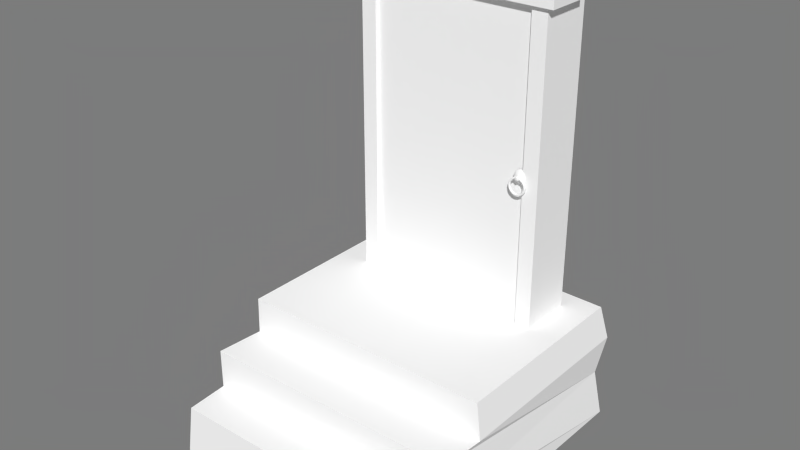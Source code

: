 # Source: door.blend  (saved by Blender 2.76.0; exported with 4.5.12 LTS)
import bpy
from mathutils import Matrix  # noqa: F401  (used for matrix-valued properties, if any)

bpy.ops.wm.read_factory_settings(use_empty=True)
scene = bpy.context.scene
scene.name = 'Medieval_House_2'

# ---- collections
col_collection_1 = bpy.data.collections.new('Collection 1'); scene.collection.children.link(col_collection_1)

# ---- materials (node trees are filled in below, after node groups)
mat_doortype1_2__doortype1_2_jpg = bpy.data.materials.new('DoorType1_2__DoorType1_2_jpg')
mat_doortype1_2__doortype1_2_jpg.alpha_threshold = 0.0
mat_doortype1_2__doortype1_2_jpg.use_transparent_shadow = False
mat_doortype1_2__doortype1_2_jpg.diffuse_color = (0.96, 0.96, 0.96, 1.0)
mat_doortype1_2__doortype1_2_jpg.specular_color = (0.4, 0.4, 0.4)
mat_doortype1_2__doortype1_2_jpg.roughness = 0.5
mat_logedgeweathered__treelogedgeweathered_jpg = bpy.data.materials.new('LogEdgeWeathered__TreeLogEdgeWeathered_jpg')
mat_logedgeweathered__treelogedgeweathered_jpg.alpha_threshold = 0.0
mat_logedgeweathered__treelogedgeweathered_jpg.use_transparent_shadow = False
mat_logedgeweathered__treelogedgeweathered_jpg.diffuse_color = (0.96, 0.96, 0.96, 1.0)
mat_logedgeweathered__treelogedgeweathered_jpg.specular_color = (0.5569, 0.5569, 0.5569)
mat_logedgeweathered__treelogedgeweathered_jpg.roughness = 0.5
mat_wood__wood_jpg = bpy.data.materials.new('Wood__Wood_jpg')
mat_wood__wood_jpg.alpha_threshold = 0.0
mat_wood__wood_jpg.use_transparent_shadow = False
mat_wood__wood_jpg.diffuse_color = (0.96, 0.96, 0.96, 1.0)
mat_wood__wood_jpg.specular_color = (0.4, 0.4, 0.4)
mat_wood__wood_jpg.roughness = 0.5
mat_rustedmetal__rusted_metal_jpg = bpy.data.materials.new('RustedMetal__Rusted_Metal_jpg')
mat_rustedmetal__rusted_metal_jpg.alpha_threshold = 0.0
mat_rustedmetal__rusted_metal_jpg.use_transparent_shadow = False
mat_rustedmetal__rusted_metal_jpg.diffuse_color = (0.96, 0.96, 0.96, 1.0)
mat_rustedmetal__rusted_metal_jpg.roughness = 0.5
mat_greystone2__greystone2_jpg = bpy.data.materials.new('GreyStone2__GreyStone2_jpg')
mat_greystone2__greystone2_jpg.alpha_threshold = 0.0
mat_greystone2__greystone2_jpg.use_transparent_shadow = False
mat_greystone2__greystone2_jpg.diffuse_color = (0.96, 0.96, 0.96, 1.0)
mat_greystone2__greystone2_jpg.specular_color = (0.3412, 0.3412, 0.3412)
mat_greystone2__greystone2_jpg.roughness = 0.5

# ---- material node trees

# ---- world
world_world = bpy.data.worlds.new('World'); scene.world = world_world
world_world.color = (0.2, 0.2, 0.2)
world_world.use_sun_shadow = False
world_world.sun_shadow_jitter_overblur = 0.0
world_world.cycles.sampling_method = 'MANUAL'
world_world.cycles.sample_map_resolution = 256

# ---- meshes
me_doorfront = bpy.data.meshes.new('DoorFront')
me_doorfront.from_pydata([(-0.5689, -1.0, -1.073), (0.5689, 1.068, -1.073), (0.5689, -1.0, -1.073), (-0.5689, 1.068, -1.073)], [], [(3, 1, 2, 0)])
_uv = me_doorfront.uv_layers.new(name='default')
_uv.uv.foreach_set('vector', [7.4e-05, 7.4e-05, 0.5501, 7.4e-05, 0.5501, 0.9999, 7.5e-05, 0.9999])
me_doorfront.materials.append(mat_doortype1_2__doortype1_2_jpg)
me_doorfront.use_remesh_preserve_volume = False
me_doorfront.use_remesh_preserve_attributes = False
me_doorfront.use_mirror_vertex_groups = False
me_doorfront.update()
me_doorfrontframe = bpy.data.meshes.new('DoorFrontFrame')
me_doorfrontframe.from_pydata([(-0.7303, -1.001, -1.131), (0.7269, -1.001, -1.131), (-0.7303, -1.174, -1.131), (0.7269, -1.174, -1.131), (-0.7303, -1.001, -0.8392), (0.7269, -1.001, -0.8392), (-0.7303, -1.174, -0.8392), (0.7269, -1.174, -0.8392), (0.6757, 1.068, -0.7248), (0.6757, -1.0, -0.7248), (0.5689, 1.068, -1.1), (0.5689, -1.0, -1.1), (0.6757, 1.068, -1.1), (0.6757, -1.0, -1.1), (-0.5689, -1.0, -1.0), (-0.6757, 1.068, -0.7248), (-0.6757, -1.0, -0.7248), (-0.5689, 1.068, -1.1), (-0.5689, -1.0, -1.1), (-0.6757, 1.068, -1.1), (-0.6757, -1.0, -1.1), (0.5689, 1.068, -1.0), (0.5689, -1.0, -1.0), (-0.5689, 1.068, -1.0)], [], [(5, 4, 6, 7), (4, 5, 1, 0), (1, 5, 7, 3), (2, 6, 4, 0), (7, 6, 2, 3), (3, 2, 0, 1), (11, 10, 12, 13), (8, 9, 13, 12), (18, 20, 19, 17), (15, 19, 20, 16), (22, 21, 10, 11), (14, 18, 17, 23)])
me_doorfrontframe.polygons.foreach_set('material_index', [1, 1, 0, 0, 1, 1, 1, 1, 1, 1, 1, 1])
_uv = me_doorfrontframe.uv_layers.new(name='default')
_uv.uv.foreach_set('vector', [0.3964, 0.205, 0.3964, 0.5795, 0.3541, 0.5795, 0.3541, 0.205, 0.3964, 0.5795, 0.3964, 0.205, 0.4677, 0.205, 0.4677, 0.5795, 0.3726, 9.7e-05, 0.9999, 9.8e-05, 0.9999, 0.3724, 0.3726, 0.3724, 0.006782, 0.6141, 0.8399, 0.5589, 0.8727, 0.8371, 0.03956, 0.8923, 0.3119, 0.2782, 0.3119, 0.6526, 0.2406, 0.6526, 0.2406, 0.2782, 0.2406, 0.2782, 0.2406, 0.6526, 0.1983, 0.6526, 0.1983, 0.2782, 0.8086, 0.6769, 0.8088, 0.000133, 0.8438, 0.000145, 0.8435, 0.677, 0.9666, 0.000188, 0.9664, 0.677, 0.8435, 0.677, 0.8438, 0.000145, 0.7427, 0.9999, 0.7078, 0.9999, 0.7078, 0.3231, 0.7427, 0.3231, 0.5849, 0.3231, 0.7078, 0.3231, 0.7078, 0.9999, 0.5849, 0.9999, 0.7758, 0.6769, 0.776, 0.000122, 0.8088, 0.000133, 0.8086, 0.6769, 0.7755, 0.9999, 0.7427, 0.9999, 0.7427, 0.3231, 0.7755, 0.3231])
me_doorfrontframe.materials.append(mat_logedgeweathered__treelogedgeweathered_jpg)
me_doorfrontframe.materials.append(mat_wood__wood_jpg)
me_doorfrontframe.use_remesh_preserve_volume = False
me_doorfrontframe.use_remesh_preserve_attributes = False
me_doorfrontframe.use_mirror_vertex_groups = False
me_doorfrontframe.update()
me_doorfronthandle = bpy.data.meshes.new('DoorFrontHandle')
me_doorfronthandle.from_pydata([(0.4019, 0.3005, -1.028), (0.4253, 0.2959, -1.028), (0.4452, 0.2826, -1.028), (0.4584, 0.2628, -1.028), (0.4631, 0.2394, -1.028), (0.4584, 0.216, -1.028), (0.4452, 0.1961, -1.028), (0.4253, 0.1829, -1.028), (0.4019, 0.1782, -1.028), (0.3785, 0.1829, -1.028), (0.3587, 0.1961, -1.028), (0.3454, 0.216, -1.028), (0.3408, 0.2394, -1.028), (0.3454, 0.2628, -1.028), (0.3587, 0.2826, -1.028), (0.3785, 0.2959, -1.028), (0.4019, 0.288, -1.028), (0.4205, 0.2843, -1.028), (0.4363, 0.2737, -1.028), (0.4468, 0.258, -1.028), (0.4505, 0.2394, -1.028), (0.4468, 0.2208, -1.028), (0.4363, 0.205, -1.028), (0.4205, 0.1945, -1.028), (0.4019, 0.1908, -1.028), (0.3833, 0.1945, -1.028), (0.3676, 0.205, -1.028), (0.357, 0.2208, -1.028), (0.3533, 0.2394, -1.028), (0.357, 0.258, -1.028), (0.3676, 0.2737, -1.028), (0.3833, 0.2843, -1.028), (0.4019, 0.3005, -1.038), (0.4253, 0.2959, -1.038), (0.4452, 0.2826, -1.038), (0.4584, 0.2628, -1.038), (0.4631, 0.2394, -1.038), (0.4584, 0.216, -1.038), (0.4452, 0.1961, -1.038), (0.4253, 0.1829, -1.038), (0.4019, 0.1782, -1.038), (0.3785, 0.1829, -1.038), (0.3587, 0.1961, -1.038), (0.3454, 0.216, -1.038), (0.3408, 0.2394, -1.038), (0.3454, 0.2628, -1.038), (0.3587, 0.2826, -1.038), (0.3785, 0.2959, -1.038), (0.4019, 0.288, -1.038), (0.4205, 0.2843, -1.038), (0.4363, 0.2737, -1.038), (0.4468, 0.258, -1.038), (0.4505, 0.2394, -1.038), (0.4468, 0.2208, -1.038), (0.4363, 0.205, -1.038), (0.4205, 0.1945, -1.038), (0.4019, 0.1908, -1.038), (0.3833, 0.1945, -1.038), (0.3676, 0.205, -1.038), (0.357, 0.2208, -1.038), (0.3533, 0.2394, -1.038), (0.357, 0.258, -1.038), (0.3676, 0.2737, -1.038), (0.3833, 0.2843, -1.038), (0.4019, 0.2964, -1.042), (0.4238, 0.2921, -1.042), (0.4423, 0.2797, -1.042), (0.4546, 0.2612, -1.042), (0.459, 0.2394, -1.042), (0.4546, 0.2175, -1.042), (0.4423, 0.199, -1.042), (0.4238, 0.1867, -1.042), (0.4019, 0.1823, -1.042), (0.3801, 0.1867, -1.042), (0.3616, 0.199, -1.042), (0.3492, 0.2175, -1.042), (0.3449, 0.2394, -1.042), (0.3492, 0.2612, -1.042), (0.3616, 0.2797, -1.042), (0.3801, 0.2921, -1.042), (0.4019, 0.2916, -1.042), (0.4219, 0.2876, -1.042), (0.4388, 0.2763, -1.042), (0.4502, 0.2593, -1.042), (0.4541, 0.2394, -1.042), (0.4502, 0.2194, -1.042), (0.4388, 0.2025, -1.042), (0.4219, 0.1911, -1.042), (0.4019, 0.1872, -1.042), (0.3819, 0.1911, -1.042), (0.365, 0.2025, -1.042), (0.3537, 0.2194, -1.042), (0.3497, 0.2394, -1.042), (0.3537, 0.2593, -1.042), (0.365, 0.2763, -1.042), (0.3819, 0.2876, -1.042), (0.4034, 0.1408, -0.9938), (0.386, 0.1443, -0.9938), (0.3711, 0.1542, -0.9938), (0.3612, 0.169, -0.9938), (0.3577, 0.1865, -0.9938), (0.3612, 0.204, -0.9938), (0.3711, 0.2188, -0.9938), (0.386, 0.2287, -0.9938), (0.4034, 0.2322, -0.9938), (0.4209, 0.2287, -0.9938), (0.4357, 0.2188, -0.9938), (0.4457, 0.204, -0.9938), (0.4491, 0.1865, -0.9938), (0.4457, 0.169, -0.9938), (0.4357, 0.1542, -0.9938), (0.4209, 0.1443, -0.9938), (0.4034, 0.1408, -1.009), (0.386, 0.1443, -1.009), (0.3711, 0.1542, -1.009), (0.3612, 0.169, -1.009), (0.3577, 0.1865, -1.009), (0.3612, 0.204, -1.009), (0.3711, 0.2188, -1.009), (0.386, 0.2287, -1.009), (0.4034, 0.2322, -1.009), (0.4209, 0.2287, -1.009), (0.4357, 0.2188, -1.009), (0.4457, 0.204, -1.009), (0.4491, 0.1865, -1.009), (0.4457, 0.169, -1.009), (0.4357, 0.1542, -1.009), (0.4209, 0.1443, -1.009), (0.4034, 0.1572, -1.02), (0.3922, 0.1595, -1.02), (0.3828, 0.1658, -1.02), (0.3764, 0.1753, -1.02), (0.3742, 0.1865, -1.02), (0.3764, 0.1977, -1.02), (0.3828, 0.2072, -1.02), (0.3922, 0.2135, -1.02), (0.4034, 0.2157, -1.02), (0.4146, 0.2135, -1.02), (0.4241, 0.2072, -1.02), (0.4305, 0.1977, -1.02), (0.4327, 0.1865, -1.02), (0.4305, 0.1753, -1.02), (0.4241, 0.1658, -1.02), (0.4146, 0.1595, -1.02), (0.4034, 0.1711, -1.026), (0.3975, 0.1722, -1.026), (0.3925, 0.1756, -1.026), (0.3892, 0.1806, -1.026), (0.388, 0.1865, -1.026), (0.3892, 0.1924, -1.026), (0.3925, 0.1974, -1.026), (0.3975, 0.2007, -1.026), (0.4034, 0.2019, -1.026), (0.4093, 0.2007, -1.026), (0.4143, 0.1974, -1.026), (0.4177, 0.1924, -1.026), (0.4189, 0.1865, -1.026), (0.4177, 0.1806, -1.026), (0.4143, 0.1756, -1.026), (0.4093, 0.1722, -1.026), (0.4034, 0.1711, -1.042), (0.3975, 0.1722, -1.042), (0.3925, 0.1756, -1.042), (0.3892, 0.1806, -1.042), (0.388, 0.1865, -1.042), (0.3892, 0.1924, -1.042), (0.3925, 0.1974, -1.042), (0.3975, 0.2007, -1.042), (0.4034, 0.2019, -1.042), (0.4093, 0.2007, -1.042), (0.4143, 0.1974, -1.042), (0.4177, 0.1924, -1.042), (0.4189, 0.1865, -1.042), (0.4177, 0.1806, -1.042), (0.4143, 0.1756, -1.042), (0.4093, 0.1722, -1.042), (0.4034, 0.1793, -1.047), (0.4007, 0.1798, -1.047), (0.3983, 0.1814, -1.047), (0.3968, 0.1837, -1.047), (0.3962, 0.1865, -1.047), (0.3968, 0.1892, -1.047), (0.3983, 0.1916, -1.047), (0.4007, 0.1931, -1.047), (0.4034, 0.1937, -1.047), (0.4062, 0.1931, -1.047), (0.4085, 0.1916, -1.047), (0.4101, 0.1892, -1.047), (0.4107, 0.1865, -1.047), (0.4101, 0.1837, -1.047), (0.4085, 0.1814, -1.047), (0.4062, 0.1798, -1.047)], [], [(1, 17, 18, 2), (12, 28, 29, 13), (10, 26, 27, 11), (8, 24, 25, 9), (6, 22, 23, 7), (4, 20, 21, 5), (15, 31, 16, 0), (2, 18, 19, 3), (13, 29, 30, 14), (0, 16, 17, 1), (11, 27, 28, 12), (9, 25, 26, 10), (7, 23, 24, 8), (5, 21, 22, 6), (3, 19, 20, 4), (14, 30, 31, 15), (48, 63, 95, 80), (43, 44, 76, 75), (32, 33, 65, 64), (55, 54, 86, 87), (45, 46, 78, 77), (34, 35, 67, 66), (57, 56, 88, 89), (47, 32, 64, 79), (36, 37, 69, 68), (59, 58, 90, 91), (38, 39, 71, 70), (50, 49, 81, 82), (61, 60, 92, 93), (40, 41, 73, 72), (52, 51, 83, 84), (63, 62, 94, 95), (24, 23, 55, 56), (1, 2, 34, 33), (12, 13, 45, 44), (22, 21, 53, 54), (10, 11, 43, 42), (31, 30, 62, 63), (20, 19, 51, 52), (8, 9, 41, 40), (29, 28, 60, 61), (18, 17, 49, 50), (6, 7, 39, 38), (27, 26, 58, 59), (4, 5, 37, 36), (15, 0, 32, 47), (25, 24, 56, 57), (2, 3, 35, 34), (13, 14, 46, 45), (23, 22, 54, 55), (0, 1, 33, 32), (11, 12, 44, 43), (16, 31, 63, 48), (21, 20, 52, 53), (9, 10, 42, 41), (30, 29, 61, 62), (19, 18, 50, 51), (7, 8, 40, 39), (28, 27, 59, 60), (17, 16, 48, 49), (5, 6, 38, 37), (26, 25, 57, 58), (3, 4, 36, 35), (14, 15, 47, 46), (65, 66, 82, 81), (76, 77, 93, 92), (74, 75, 91, 90), (72, 73, 89, 88), (70, 71, 87, 86), (68, 69, 85, 84), (79, 64, 80, 95), (66, 67, 83, 82), (77, 78, 94, 93), (64, 65, 81, 80), (75, 76, 92, 91), (73, 74, 90, 89), (71, 72, 88, 87), (69, 70, 86, 85), (67, 68, 84, 83), (78, 79, 95, 94), (53, 52, 84, 85), (41, 42, 74, 73), (62, 61, 93, 94), (51, 50, 82, 83), (39, 40, 72, 71), (60, 59, 91, 92), (49, 48, 80, 81), (37, 38, 70, 69), (58, 57, 89, 90), (35, 36, 68, 67), (46, 47, 79, 78), (56, 55, 87, 88), (33, 34, 66, 65), (44, 45, 77, 76), (54, 53, 85, 86), (42, 43, 75, 74), (101, 117, 116, 100), (96, 112, 127, 111), (99, 115, 114, 98), (110, 126, 125, 109), (97, 113, 112, 96), (108, 124, 123, 107), (106, 122, 121, 105), (104, 120, 119, 103), (102, 118, 117, 101), (100, 116, 115, 99), (111, 127, 126, 110), (98, 114, 113, 97), (109, 125, 124, 108), (107, 123, 122, 106), (105, 121, 120, 104), (103, 119, 118, 102), (123, 139, 138, 122), (121, 137, 136, 120), (119, 135, 134, 118), (117, 133, 132, 116), (112, 128, 143, 127), (115, 131, 130, 114), (126, 142, 141, 125), (113, 129, 128, 112), (124, 140, 139, 123), (122, 138, 137, 121), (120, 136, 135, 119), (118, 134, 133, 117), (116, 132, 131, 115), (127, 143, 142, 126), (114, 130, 129, 113), (125, 141, 140, 124), (129, 145, 144, 128), (140, 156, 155, 139), (138, 154, 153, 137), (136, 152, 151, 135), (134, 150, 149, 133), (132, 148, 147, 131), (143, 159, 158, 142), (130, 146, 145, 129), (141, 157, 156, 140), (139, 155, 154, 138), (137, 153, 152, 136), (135, 151, 150, 134), (133, 149, 148, 132), (128, 144, 159, 143), (131, 147, 146, 130), (142, 158, 157, 141), (146, 162, 161, 145), (157, 173, 172, 156), (155, 171, 170, 154), (153, 169, 168, 152), (151, 167, 166, 150), (149, 165, 164, 148), (144, 160, 175, 159), (147, 163, 162, 146), (158, 174, 173, 157), (145, 161, 160, 144), (156, 172, 171, 155), (154, 170, 169, 153), (152, 168, 167, 151), (150, 166, 165, 149), (148, 164, 163, 147), (159, 175, 174, 158), (163, 179, 178, 162), (174, 190, 189, 173), (161, 177, 176, 160), (172, 188, 187, 171), (170, 186, 185, 169), (168, 184, 183, 167), (166, 182, 181, 165), (164, 180, 179, 163), (175, 191, 190, 174), (162, 178, 177, 161), (173, 189, 188, 172), (171, 187, 186, 170), (169, 185, 184, 168), (167, 183, 182, 166), (165, 181, 180, 164), (160, 176, 191, 175), (177, 178, 179, 180, 181, 182, 183, 184, 185, 186, 187, 188, 189, 190, 191, 176)])
_uv = me_doorfronthandle.uv_layers.new(name='default')
_uv.uv.foreach_set('vector', [0.6446, 0.5466, 0.6238, 0.5283, 0.6638, 0.494, 0.695, 0.5034, 0.3638, 0.511, 0.4005, 0.5, 0.4222, 0.533, 0.3911, 0.5525, 0.3911, 0.4112, 0.4222, 0.4207, 0.4005, 0.4606, 0.3638, 0.4614, 0.5074, 0.3384, 0.5147, 0.3628, 0.4623, 0.3863, 0.4415, 0.368, 0.6446, 0.3352, 0.6237, 0.3602, 0.5714, 0.3536, 0.5787, 0.3269, 0.7223, 0.4036, 0.6855, 0.4146, 0.6638, 0.3816, 0.695, 0.3621, 0.5074, 0.5878, 0.5147, 0.561, 0.5714, 0.5519, 0.5787, 0.5762, 0.695, 0.5034, 0.6638, 0.494, 0.6855, 0.454, 0.7223, 0.4532, 0.3911, 0.5525, 0.4222, 0.533, 0.4623, 0.5544, 0.4415, 0.5794, 0.5787, 0.5762, 0.5714, 0.5519, 0.6238, 0.5283, 0.6446, 0.5466, 0.3638, 0.4614, 0.4005, 0.4606, 0.4005, 0.5, 0.3638, 0.511, 0.4415, 0.368, 0.4623, 0.3863, 0.4222, 0.4207, 0.3911, 0.4112, 0.5787, 0.3269, 0.5714, 0.3536, 0.5147, 0.3628, 0.5074, 0.3384, 0.695, 0.3621, 0.6638, 0.3816, 0.6237, 0.3602, 0.6446, 0.3352, 0.7223, 0.4532, 0.6855, 0.454, 0.6855, 0.4146, 0.7223, 0.4036, 0.4415, 0.5794, 0.4623, 0.5544, 0.5147, 0.561, 0.5074, 0.5878, 0.6213, 0.06203, 0.5653, 0.07639, 0.5596, 0.06617, 0.6193, 0.05102, 0.3954, 0.1626, 0.4138, 0.1257, 0.4252, 0.134, 0.4066, 0.1697, 0.6153, 0.02936, 0.685, 0.02023, 0.6833, 0.03324, 0.6176, 0.04163, 0.9177, 0.2167, 0.89, 0.1606, 0.9, 0.15, 0.9291, 0.2092, 0.444, 0.09575, 0.4885, 0.06898, 0.4977, 0.07916, 0.4547, 0.1048, 0.7497, 0.01979, 0.8042, 0.02845, 0.797, 0.04187, 0.7447, 0.03317, 0.4103, 0.2721, 0.4124, 0.3213, 0.403, 0.3226, 0.4004, 0.2699, 0.5475, 0.0461, 0.6153, 0.02936, 0.6176, 0.04163, 0.5537, 0.05748, 0.848, 0.04647, 0.8849, 0.07844, 0.8754, 0.09145, 0.8395, 0.06017, 0.427, 0.1845, 0.415, 0.2253, 0.4049, 0.2203, 0.4166, 0.1774, 0.9194, 0.1273, 0.9511, 0.1934, 0.9386, 0.2015, 0.9084, 0.1387, 0.7338, 0.05635, 0.6793, 0.05525, 0.6809, 0.04358, 0.7387, 0.04431, 0.4757, 0.1213, 0.4471, 0.1505, 0.4362, 0.1422, 0.4654, 0.1126, 0.384, 0.3257, 0.3808, 0.2649, 0.3917, 0.2672, 0.3949, 0.3242, 0.8225, 0.08667, 0.7818, 0.06652, 0.7891, 0.05396, 0.8311, 0.07345, 0.5653, 0.07639, 0.5154, 0.09632, 0.5069, 0.08712, 0.5596, 0.06617, 0.9177, 0.2877, 0.8963, 0.2255, 0.9177, 0.2167, 0.9393, 0.2803, 0.6839, 0.000128, 0.7512, 0.000128, 0.7497, 0.01979, 0.685, 0.02023, 0.3988, 0.1154, 0.4319, 0.08099, 0.444, 0.09575, 0.4138, 0.1257, 0.8705, 0.1722, 0.8416, 0.132, 0.8583, 0.1169, 0.89, 0.1606, 0.3673, 0.2069, 0.3786, 0.1568, 0.3954, 0.1626, 0.3845, 0.2093, 0.5713, 0.09444, 0.5246, 0.1141, 0.5154, 0.09632, 0.5653, 0.07639, 0.8101, 0.1046, 0.7745, 0.08607, 0.7818, 0.06652, 0.8225, 0.08667, 0.367, 0.3266, 0.3638, 0.2648, 0.3808, 0.2649, 0.384, 0.3257, 0.4878, 0.1368, 0.4619, 0.1624, 0.4471, 0.1505, 0.4757, 0.1213, 0.7312, 0.07611, 0.6801, 0.0748, 0.6793, 0.05525, 0.7338, 0.05635, 0.9388, 0.1155, 0.9725, 0.1845, 0.9511, 0.1934, 0.9194, 0.1273, 0.4434, 0.1921, 0.4319, 0.2289, 0.415, 0.2253, 0.427, 0.1845, 0.8585, 0.02836, 0.9008, 0.06331, 0.8849, 0.07844, 0.848, 0.04647, 0.5413, 0.02716, 0.6115, 0.009347, 0.6153, 0.02936, 0.5475, 0.0461, 0.4271, 0.2728, 0.4286, 0.3207, 0.4124, 0.3213, 0.4103, 0.2721, 0.7512, 0.000128, 0.8094, 0.00878, 0.8042, 0.02845, 0.7497, 0.01979, 0.4319, 0.08099, 0.4796, 0.05143, 0.4885, 0.06898, 0.444, 0.09575, 0.8963, 0.2255, 0.8705, 0.1722, 0.89, 0.1606, 0.9177, 0.2167, 0.6115, 0.009347, 0.6839, 0.000128, 0.685, 0.02023, 0.6153, 0.02936, 0.3786, 0.1568, 0.3988, 0.1154, 0.4138, 0.1257, 0.3954, 0.1626, 0.6248, 0.08119, 0.5713, 0.09444, 0.5653, 0.07639, 0.6213, 0.06203, 0.8416, 0.132, 0.8101, 0.1046, 0.8225, 0.08667, 0.8583, 0.1169, 0.3638, 0.2648, 0.3673, 0.2069, 0.3845, 0.2093, 0.3808, 0.2649, 0.5246, 0.1141, 0.4878, 0.1368, 0.4757, 0.1213, 0.5154, 0.09632, 0.7745, 0.08607, 0.7312, 0.07611, 0.7338, 0.05635, 0.7818, 0.06652, 0.9725, 0.1845, 0.9999, 0.2642, 0.9773, 0.2718, 0.9511, 0.1934, 0.4619, 0.1624, 0.4434, 0.1921, 0.427, 0.1845, 0.4471, 0.1505, 0.6801, 0.0748, 0.6248, 0.08119, 0.6213, 0.06203, 0.6793, 0.05525, 0.9008, 0.06331, 0.9388, 0.1155, 0.9194, 0.1273, 0.8849, 0.07844, 0.4319, 0.2289, 0.4271, 0.2728, 0.4103, 0.2721, 0.415, 0.2253, 0.8094, 0.00878, 0.8585, 0.02836, 0.848, 0.04647, 0.8042, 0.02845, 0.4796, 0.05143, 0.5413, 0.02716, 0.5475, 0.0461, 0.4885, 0.06898, 0.6833, 0.03324, 0.7447, 0.03317, 0.7387, 0.04431, 0.6809, 0.04358, 0.4252, 0.134, 0.4547, 0.1048, 0.4654, 0.1126, 0.4362, 0.1422, 0.3957, 0.2145, 0.4066, 0.1697, 0.4166, 0.1774, 0.4049, 0.2203, 0.3949, 0.3242, 0.3917, 0.2672, 0.4004, 0.2699, 0.403, 0.3226, 0.9084, 0.1387, 0.9386, 0.2015, 0.9291, 0.2092, 0.9, 0.15, 0.8395, 0.06017, 0.8754, 0.09145, 0.8673, 0.1044, 0.8311, 0.07345, 0.5537, 0.05748, 0.6176, 0.04163, 0.6193, 0.05102, 0.5596, 0.06617, 0.7447, 0.03317, 0.797, 0.04187, 0.7891, 0.05396, 0.7387, 0.04431, 0.4547, 0.1048, 0.4977, 0.07916, 0.5069, 0.08712, 0.4654, 0.1126, 0.6176, 0.04163, 0.6833, 0.03324, 0.6809, 0.04358, 0.6193, 0.05102, 0.4066, 0.1697, 0.4252, 0.134, 0.4362, 0.1422, 0.4166, 0.1774, 0.3917, 0.2672, 0.3957, 0.2145, 0.4049, 0.2203, 0.4004, 0.2699, 0.9386, 0.2015, 0.9629, 0.2752, 0.9518, 0.2772, 0.9291, 0.2092, 0.8754, 0.09145, 0.9084, 0.1387, 0.9, 0.15, 0.8673, 0.1044, 0.797, 0.04187, 0.8395, 0.06017, 0.8311, 0.07345, 0.7891, 0.05396, 0.4977, 0.07916, 0.5537, 0.05748, 0.5596, 0.06617, 0.5069, 0.08712, 0.8583, 0.1169, 0.8225, 0.08667, 0.8311, 0.07345, 0.8673, 0.1044, 0.3808, 0.2649, 0.3845, 0.2093, 0.3957, 0.2145, 0.3917, 0.2672, 0.5154, 0.09632, 0.4757, 0.1213, 0.4654, 0.1126, 0.5069, 0.08712, 0.7818, 0.06652, 0.7338, 0.05635, 0.7387, 0.04431, 0.7891, 0.05396, 0.9511, 0.1934, 0.9773, 0.2718, 0.9629, 0.2752, 0.9386, 0.2015, 0.4471, 0.1505, 0.427, 0.1845, 0.4166, 0.1774, 0.4362, 0.1422, 0.6793, 0.05525, 0.6213, 0.06203, 0.6193, 0.05102, 0.6809, 0.04358, 0.8849, 0.07844, 0.9194, 0.1273, 0.9084, 0.1387, 0.8754, 0.09145, 0.415, 0.2253, 0.4103, 0.2721, 0.4004, 0.2699, 0.4049, 0.2203, 0.8042, 0.02845, 0.848, 0.04647, 0.8395, 0.06017, 0.797, 0.04187, 0.4885, 0.06898, 0.5475, 0.0461, 0.5537, 0.05748, 0.4977, 0.07916, 0.9393, 0.2803, 0.9177, 0.2167, 0.9291, 0.2092, 0.9518, 0.2772, 0.685, 0.02023, 0.7497, 0.01979, 0.7447, 0.03317, 0.6833, 0.03324, 0.4138, 0.1257, 0.444, 0.09575, 0.4547, 0.1048, 0.4252, 0.134, 0.89, 0.1606, 0.8583, 0.1169, 0.8673, 0.1044, 0.9, 0.15, 0.3845, 0.2093, 0.3954, 0.1626, 0.4066, 0.1697, 0.3957, 0.2145, 0.006137, 0.6431, 0.03644, 0.6426, 0.03582, 0.6058, 0.005507, 0.6063, 0.00252, 0.4238, 0.03293, 0.4233, 0.03213, 0.3695, 0.001696, 0.37, 0.004883, 0.5694, 0.03522, 0.5689, 0.03453, 0.5265, 0.004174, 0.5269, 0.000931, 0.3204, 0.03141, 0.32, 0.03091, 0.2774, 0.000397, 0.2776, 0.003369, 0.4776, 0.03375, 0.4771, 0.03293, 0.4233, 0.00252, 0.4238, 0.000128, 0.2404, 0.03067, 0.2404, 0.0307, 0.2034, 0.000128, 0.2032, 0.000519, 0.1602, 0.03111, 0.1607, 0.03213, 0.1111, 0.001534, 0.1103, 0.00337, 0.05594, 0.03402, 0.05779, 0.04017, 0.003182, 0.008216, 0.000128, 0.006869, 0.6855, 0.03717, 0.685, 0.03644, 0.6426, 0.006137, 0.6431, 0.005507, 0.6063, 0.03582, 0.6058, 0.03522, 0.5689, 0.004883, 0.5694, 0.001696, 0.37, 0.03213, 0.3695, 0.03141, 0.32, 0.000931, 0.3204, 0.004174, 0.5269, 0.03453, 0.5265, 0.03375, 0.4771, 0.003369, 0.4776, 0.000397, 0.2776, 0.03091, 0.2774, 0.03067, 0.2404, 0.000128, 0.2404, 0.000128, 0.2032, 0.0307, 0.2034, 0.03111, 0.1607, 0.000519, 0.1602, 0.001534, 0.1103, 0.03213, 0.1111, 0.03402, 0.05779, 0.00337, 0.05594, 0.00772, 0.7348, 0.03802, 0.7343, 0.03717, 0.685, 0.006869, 0.6855, 0.05015, 0.1984, 0.09014, 0.1611, 0.08036, 0.1334, 0.03725, 0.1594, 0.03213, 0.1111, 0.07564, 0.09873, 0.07514, 0.06099, 0.03402, 0.05779, 0.3283, 0.03544, 0.2973, 0.05071, 0.311, 0.07348, 0.3511, 0.0679, 0.3635, 0.1, 0.3182, 0.09605, 0.3169, 0.1169, 0.3626, 0.1303, 0.2381, 0.2136, 0.2262, 0.1769, 0.1914, 0.1858, 0.1916, 0.2283, 0.3474, 0.1568, 0.3062, 0.1352, 0.2863, 0.1509, 0.3198, 0.1784, 0.1468, 0.2384, 0.1583, 0.1911, 0.1295, 0.19, 0.1065, 0.2389, 0.2824, 0.1967, 0.2588, 0.1646, 0.2262, 0.1769, 0.2381, 0.2136, 0.07337, 0.2257, 0.1065, 0.1802, 0.09014, 0.1611, 0.05015, 0.1984, 0.03725, 0.1594, 0.08036, 0.1334, 0.07564, 0.09873, 0.03213, 0.1111, 0.03402, 0.05779, 0.07514, 0.06099, 0.08035, 0.02404, 0.04017, 0.003182, 0.3511, 0.0679, 0.311, 0.07348, 0.3182, 0.09605, 0.3635, 0.1, 0.3626, 0.1303, 0.3169, 0.1169, 0.3062, 0.1352, 0.3474, 0.1568, 0.1916, 0.2283, 0.1914, 0.1858, 0.1583, 0.1911, 0.1468, 0.2384, 0.3198, 0.1784, 0.2863, 0.1509, 0.2588, 0.1646, 0.2824, 0.1967, 0.1065, 0.2389, 0.1295, 0.19, 0.1065, 0.1802, 0.07337, 0.2257, 0.2588, 0.1646, 0.2365, 0.1365, 0.2166, 0.1443, 0.2262, 0.1769, 0.1065, 0.1802, 0.1401, 0.1355, 0.1284, 0.1228, 0.09014, 0.1611, 0.08036, 0.1334, 0.1188, 0.1057, 0.1126, 0.08464, 0.07564, 0.09873, 0.07514, 0.06099, 0.11, 0.06203, 0.1111, 0.04116, 0.08035, 0.02404, 0.311, 0.07348, 0.2749, 0.07311, 0.2756, 0.08812, 0.3182, 0.09605, 0.3169, 0.1169, 0.2724, 0.1017, 0.2654, 0.1144, 0.3062, 0.1352, 0.1914, 0.1858, 0.195, 0.1479, 0.1739, 0.1478, 0.1583, 0.1911, 0.2863, 0.1509, 0.2532, 0.1263, 0.2365, 0.1365, 0.2588, 0.1646, 0.1295, 0.19, 0.1552, 0.1437, 0.1401, 0.1355, 0.1065, 0.1802, 0.09014, 0.1611, 0.1284, 0.1228, 0.1188, 0.1057, 0.08036, 0.1334, 0.07564, 0.09873, 0.1126, 0.08464, 0.11, 0.06203, 0.07514, 0.06099, 0.2973, 0.05071, 0.2711, 0.05825, 0.2749, 0.07311, 0.311, 0.07348, 0.3182, 0.09605, 0.2756, 0.08812, 0.2724, 0.1017, 0.3169, 0.1169, 0.2262, 0.1769, 0.2166, 0.1443, 0.195, 0.1479, 0.1914, 0.1858, 0.3062, 0.1352, 0.2654, 0.1144, 0.2532, 0.1263, 0.2863, 0.1509, 0.1583, 0.1911, 0.1739, 0.1478, 0.1552, 0.1437, 0.1295, 0.19, 0.2532, 0.1263, 0.2339, 0.1023, 0.2226, 0.1076, 0.2365, 0.1365, 0.1552, 0.1437, 0.1691, 0.112, 0.1614, 0.1076, 0.1401, 0.1355, 0.1284, 0.1228, 0.1551, 0.1011, 0.1507, 0.09085, 0.1188, 0.1057, 0.1126, 0.08464, 0.1478, 0.07668, 0.1467, 0.0593, 0.11, 0.06203, 0.2711, 0.05825, 0.2454, 0.06078, 0.2481, 0.07337, 0.2749, 0.07311, 0.2756, 0.08812, 0.2482, 0.08283, 0.246, 0.09025, 0.2724, 0.1017, 0.2166, 0.1443, 0.2083, 0.1118, 0.1931, 0.1143, 0.195, 0.1479, 0.2654, 0.1144, 0.2415, 0.09654, 0.2339, 0.1023, 0.2532, 0.1263, 0.1739, 0.1478, 0.1796, 0.1144, 0.1691, 0.112, 0.1552, 0.1437, 0.2365, 0.1365, 0.2226, 0.1076, 0.2083, 0.1118, 0.2166, 0.1443, 0.1401, 0.1355, 0.1614, 0.1076, 0.1551, 0.1011, 0.1284, 0.1228, 0.1188, 0.1057, 0.1507, 0.09085, 0.1478, 0.07668, 0.1126, 0.08464, 0.11, 0.06203, 0.1467, 0.0593, 0.1475, 0.03999, 0.1111, 0.04116, 0.2749, 0.07311, 0.2481, 0.07337, 0.2482, 0.08283, 0.2756, 0.08812, 0.2724, 0.1017, 0.246, 0.09025, 0.2415, 0.09654, 0.2654, 0.1144, 0.195, 0.1479, 0.1931, 0.1143, 0.1796, 0.1144, 0.1739, 0.1478, 0.2415, 0.09654, 0.2248, 0.08524, 0.2196, 0.08864, 0.2339, 0.1023, 0.1796, 0.1144, 0.1879, 0.09442, 0.1813, 0.09282, 0.1691, 0.112, 0.2226, 0.1076, 0.2125, 0.0916, 0.2045, 0.09388, 0.2083, 0.1118, 0.1614, 0.1076, 0.1763, 0.08966, 0.1725, 0.08494, 0.1551, 0.1011, 0.1507, 0.09085, 0.1699, 0.07812, 0.1683, 0.06948, 0.1478, 0.07668, 0.1467, 0.0593, 0.1675, 0.05993, 0.1689, 0.05045, 0.1475, 0.03999, 0.2481, 0.07337, 0.2294, 0.07083, 0.2296, 0.07662, 0.2482, 0.08283, 0.246, 0.09025, 0.228, 0.08131, 0.2248, 0.08524, 0.2415, 0.09654, 0.1931, 0.1143, 0.196, 0.09471, 0.1879, 0.09442, 0.1796, 0.1144, 0.2339, 0.1023, 0.2196, 0.08864, 0.2125, 0.0916, 0.2226, 0.1076, 0.1691, 0.112, 0.1813, 0.09282, 0.1763, 0.08966, 0.1614, 0.1076, 0.1551, 0.1011, 0.1725, 0.08494, 0.1699, 0.07812, 0.1507, 0.09085, 0.1478, 0.07668, 0.1683, 0.06948, 0.1675, 0.05993, 0.1467, 0.0593, 0.2454, 0.06078, 0.2273, 0.06433, 0.2294, 0.07083, 0.2481, 0.07337, 0.2482, 0.08283, 0.2296, 0.07662, 0.228, 0.08131, 0.246, 0.09025, 0.2083, 0.1118, 0.2045, 0.09388, 0.196, 0.09471, 0.1931, 0.1143, 0.1995, 0.05144, 0.1962, 0.04322, 0.191, 0.03762, 0.1847, 0.03552, 0.1783, 0.03721, 0.1728, 0.04246, 0.1689, 0.05045, 0.1675, 0.05993, 0.1683, 0.06948, 0.1715, 0.07772, 0.1767, 0.08333, 0.183, 0.08546, 0.1894, 0.0838, 0.195, 0.07858, 0.1989, 0.07061, 0.2005, 0.0611])
me_doorfronthandle.materials.append(mat_rustedmetal__rusted_metal_jpg)
me_doorfronthandle.use_remesh_preserve_volume = False
me_doorfronthandle.use_remesh_preserve_attributes = False
me_doorfronthandle.use_mirror_vertex_groups = False
me_doorfronthandle.update()
me_steps = bpy.data.meshes.new('Steps')
me_steps.from_pydata([(-0.9173, -0.3924, 0.009751), (0.8938, -0.4032, 0.03619), (0.8983, -0.7214, 0.03113), (-0.8938, -0.7218, 0.03619), (0.9173, -0.7193, 0.3322), (-0.9173, -0.7193, 0.3322), (0.8938, -0.9881, 0.3504), (-0.9173, -0.9926, 0.3322), (-0.8983, -0.9891, 0.6627), (0.9173, -0.9926, 0.6547), (0.8753, -1.231, 0.6724), (-0.8938, -1.24, 0.6646), (-0.8983, -1.242, 2.051), (0.8753, -1.231, 2.025), (0.9173, -0.9926, 2.072), (-0.8753, -0.9847, 2.025), (0.8753, -0.7239, 2.025), (-0.8938, -0.7218, 2.046), (-0.9173, -0.3924, 2.072), (0.9173, -0.3924, 2.072)], [], [(6, 7, 5, 4), (9, 8, 7, 6), (13, 12, 11, 10), (2, 3, 0, 1), (4, 5, 3, 2), (10, 11, 8, 9), (10, 9, 14, 13), (4, 16, 14, 9, 6), (1, 19, 16, 4, 2), (12, 15, 8, 11), (7, 8, 15, 17, 5), (3, 5, 17, 18, 0)])
_uv = me_steps.uv_layers.new(name='default')
_uv.uv.foreach_set('vector', [0.614, -0.01091, -0.3552, -0.01091, -0.3552, -0.1553, 0.614, -0.1553, 0.614, 0.1595, -0.3552, 0.1595, -0.3552, -0.01091, 0.614, -0.01091, 0.614, 1.044, -0.3552, 1.044, -0.3552, 0.2957, 0.614, 0.2957, 0.614, -0.3257, -0.3552, -0.3257, -0.3552, -0.4984, 0.614, -0.4984, 0.614, -0.1553, -0.3552, -0.1553, -0.3552, -0.3257, 0.614, -0.3257, 0.614, 0.2957, -0.3552, 0.2957, -0.3552, 0.1595, 0.614, 0.1595, -0.01444, 1.498, -0.01444, 1.362, 0.7343, 1.362, 0.7343, 1.498, -0.1848, 1.218, 0.7343, 1.218, 0.7343, 1.362, -0.01444, 1.362, -0.1848, 1.362, -0.3552, 1.045, 0.7343, 1.045, 0.7343, 1.218, -0.1848, 1.218, -0.3552, 1.218, 0.6145, -0.4984, 0.7508, -0.4984, 0.7508, 0.2503, 0.6145, 0.2503, 0.7508, 0.4207, 0.7508, 0.2503, 0.7508, -0.4984, 0.8952, -0.4984, 0.8952, 0.4207, 0.8952, 0.591, 0.8952, 0.4207, 0.8952, -0.4984, 1.068, -0.4984, 1.068, 0.591])
me_steps.materials.append(mat_greystone2__greystone2_jpg)
me_steps.use_remesh_preserve_volume = False
me_steps.use_remesh_preserve_attributes = False
me_steps.use_mirror_vertex_groups = False
me_steps.update()

# ---- objects
ob_doorfront = bpy.data.objects.new('DoorFront', me_doorfront)
ob_doorfrontframe = bpy.data.objects.new('DoorFrontFrame', me_doorfrontframe)
ob_doorfronthandle = bpy.data.objects.new('DoorFrontHandle', me_doorfronthandle)
ob_steps = bpy.data.objects.new('Steps', me_steps)

# ---- transforms, parenting, visibility, modifiers, constraints
ob_doorfront.location = (-0.2336, -1.707, 0.7783)
ob_doorfront.rotation_mode = 'QUATERNION'
ob_doorfront.rotation_quaternion = (0.7071, -0.7071, 0.0, 0.0)
ob_doorfront.lineart.crease_threshold = 0.0
ob_doorfrontframe.location = (-0.2336, -1.707, 0.7783)
ob_doorfrontframe.rotation_mode = 'QUATERNION'
ob_doorfrontframe.rotation_quaternion = (0.7071, -0.7071, 0.0, 0.0)
ob_doorfrontframe.lineart.crease_threshold = 0.0
ob_doorfronthandle.location = (-0.08824, -1.797, 0.9187)
ob_doorfronthandle.rotation_mode = 'QUATERNION'
ob_doorfronthandle.rotation_quaternion = (0.7071, -0.7071, 0.0, 0.0)
ob_doorfronthandle.lineart.crease_threshold = 0.0
ob_steps.location = (-0.2252, -4.305, -1.511)
ob_steps.rotation_mode = 'QUATERNION'
ob_steps.rotation_quaternion = (0.7071, -0.7071, 0.0, 0.0)
ob_steps.lineart.crease_threshold = 0.0

# ---- collection membership
col_collection_1.objects.link(ob_doorfront)
col_collection_1.objects.link(ob_doorfrontframe)
col_collection_1.objects.link(ob_doorfronthandle)
col_collection_1.objects.link(ob_steps)

# ---- scene / render settings (as saved in the file)
scene.frame_start = 0; scene.frame_end = 249; scene.frame_set(0)
scene.render.engine = 'BLENDER_EEVEE_NEXT'
scene.render.resolution_percentage = 50
scene.render.fps = 29
scene.render.dither_intensity = 0.0
scene.cycles.use_denoising = False
scene.cycles.samples = 10
scene.cycles.sampling_pattern = 'TABULATED_SOBOL'
scene.cycles.light_sampling_threshold = 0.0
scene.cycles.use_adaptive_sampling = False
scene.cycles.use_light_tree = False
scene.cycles.blur_glossy = 0.0
scene.cycles.pixel_filter_type = 'GAUSSIAN'
scene.cycles.sample_clamp_indirect = 0.0
scene.view_settings.view_transform = 'Standard'
bpy.context.view_layer.update()

# ---- added for rendering (the .blend has no active camera and no usable light): camera, sun
cam_auto = bpy.data.cameras.new('AutoCamera')
cam_auto.lens = 50.0
cam_auto.sensor_width = 36.0
cam_auto.clip_end = 1000.0
ob_auto_camera = bpy.data.objects.new('AutoCamera', cam_auto)
scene.collection.objects.link(ob_auto_camera)
ob_auto_camera.location = (3.59501, -7.84815, 3.47318)
ob_auto_camera.rotation_euler = (1.09748, -7.21219e-08, 0.694738)
scene.camera = ob_auto_camera
light_auto_sun = bpy.data.lights.new('AutoSun', 'SUN')
light_auto_sun.energy = 3.0
light_auto_sun.angle = 0.0523599
ob_auto_sun = bpy.data.objects.new('AutoSun', light_auto_sun)
scene.collection.objects.link(ob_auto_sun)
ob_auto_sun.rotation_euler = (0.872665, 0.174533, 0.523599)
bpy.context.view_layer.update()
